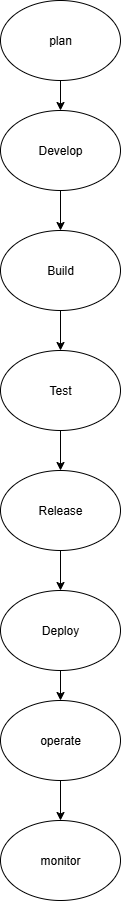

The diagram above was exported from draw.io. Its source (the exported page's mxGraphModel, read from the mxfile embedded in the PNG):
<mxGraphModel dx="1489" dy="803" grid="1" gridSize="10" guides="1" tooltips="1" connect="1" arrows="1" fold="1" page="1" pageScale="1" pageWidth="850" pageHeight="1100" math="0" shadow="0">
  <root>
    <mxCell id="0" />
    <mxCell id="1" parent="0" />
    <mxCell id="nhBWg3V_IdYlrPCsfuI9-1" value="Build" style="ellipse;whiteSpace=wrap;html=1;" parent="1" vertex="1">
      <mxGeometry x="370" y="270" width="120" height="80" as="geometry" />
    </mxCell>
    <mxCell id="nhBWg3V_IdYlrPCsfuI9-2" value="Develop" style="ellipse;whiteSpace=wrap;html=1;" parent="1" vertex="1">
      <mxGeometry x="370" y="150" width="120" height="80" as="geometry" />
    </mxCell>
    <mxCell id="nhBWg3V_IdYlrPCsfuI9-3" value="Test" style="ellipse;whiteSpace=wrap;html=1;" parent="1" vertex="1">
      <mxGeometry x="370" y="390" width="120" height="80" as="geometry" />
    </mxCell>
    <mxCell id="nhBWg3V_IdYlrPCsfuI9-4" value="Release" style="ellipse;whiteSpace=wrap;html=1;" parent="1" vertex="1">
      <mxGeometry x="370" y="510" width="120" height="80" as="geometry" />
    </mxCell>
    <mxCell id="nhBWg3V_IdYlrPCsfuI9-5" value="Deploy" style="ellipse;whiteSpace=wrap;html=1;" parent="1" vertex="1">
      <mxGeometry x="370" y="630" width="120" height="80" as="geometry" />
    </mxCell>
    <mxCell id="nhBWg3V_IdYlrPCsfuI9-6" value="plan" style="ellipse;whiteSpace=wrap;html=1;" parent="1" vertex="1">
      <mxGeometry x="370" y="40" width="120" height="80" as="geometry" />
    </mxCell>
    <mxCell id="nhBWg3V_IdYlrPCsfuI9-7" value="operate" style="ellipse;whiteSpace=wrap;html=1;" parent="1" vertex="1">
      <mxGeometry x="370" y="740" width="120" height="80" as="geometry" />
    </mxCell>
    <mxCell id="nhBWg3V_IdYlrPCsfuI9-8" value="monitor" style="ellipse;whiteSpace=wrap;html=1;" parent="1" vertex="1">
      <mxGeometry x="370" y="860" width="120" height="80" as="geometry" />
    </mxCell>
    <mxCell id="nhBWg3V_IdYlrPCsfuI9-10" value="" style="endArrow=classic;html=1;rounded=0;exitX=0.5;exitY=1;exitDx=0;exitDy=0;" parent="1" source="nhBWg3V_IdYlrPCsfuI9-6" target="nhBWg3V_IdYlrPCsfuI9-2" edge="1">
      <mxGeometry width="50" height="50" relative="1" as="geometry">
        <mxPoint x="400" y="250" as="sourcePoint" />
        <mxPoint x="450" y="200" as="targetPoint" />
      </mxGeometry>
    </mxCell>
    <mxCell id="nhBWg3V_IdYlrPCsfuI9-11" value="" style="endArrow=classic;html=1;rounded=0;entryX=0.5;entryY=0;entryDx=0;entryDy=0;exitX=0.5;exitY=1;exitDx=0;exitDy=0;" parent="1" source="nhBWg3V_IdYlrPCsfuI9-2" target="nhBWg3V_IdYlrPCsfuI9-1" edge="1">
      <mxGeometry width="50" height="50" relative="1" as="geometry">
        <mxPoint x="400" y="250" as="sourcePoint" />
        <mxPoint x="450" y="200" as="targetPoint" />
      </mxGeometry>
    </mxCell>
    <mxCell id="nhBWg3V_IdYlrPCsfuI9-12" value="" style="endArrow=classic;html=1;rounded=0;exitX=0.5;exitY=1;exitDx=0;exitDy=0;" parent="1" source="nhBWg3V_IdYlrPCsfuI9-1" target="nhBWg3V_IdYlrPCsfuI9-3" edge="1">
      <mxGeometry width="50" height="50" relative="1" as="geometry">
        <mxPoint x="400" y="590" as="sourcePoint" />
        <mxPoint x="450" y="540" as="targetPoint" />
      </mxGeometry>
    </mxCell>
    <mxCell id="nhBWg3V_IdYlrPCsfuI9-13" value="" style="endArrow=classic;html=1;rounded=0;exitX=0.5;exitY=1;exitDx=0;exitDy=0;" parent="1" source="nhBWg3V_IdYlrPCsfuI9-3" target="nhBWg3V_IdYlrPCsfuI9-4" edge="1">
      <mxGeometry width="50" height="50" relative="1" as="geometry">
        <mxPoint x="410" y="550" as="sourcePoint" />
        <mxPoint x="460" y="500" as="targetPoint" />
      </mxGeometry>
    </mxCell>
    <mxCell id="nhBWg3V_IdYlrPCsfuI9-14" value="" style="endArrow=classic;html=1;rounded=0;exitX=0.5;exitY=1;exitDx=0;exitDy=0;" parent="1" source="nhBWg3V_IdYlrPCsfuI9-4" target="nhBWg3V_IdYlrPCsfuI9-5" edge="1">
      <mxGeometry width="50" height="50" relative="1" as="geometry">
        <mxPoint x="410" y="680" as="sourcePoint" />
        <mxPoint x="460" y="630" as="targetPoint" />
      </mxGeometry>
    </mxCell>
    <mxCell id="nhBWg3V_IdYlrPCsfuI9-15" value="" style="endArrow=classic;html=1;rounded=0;exitX=0.5;exitY=1;exitDx=0;exitDy=0;entryX=0.5;entryY=0;entryDx=0;entryDy=0;" parent="1" source="nhBWg3V_IdYlrPCsfuI9-5" target="nhBWg3V_IdYlrPCsfuI9-7" edge="1">
      <mxGeometry width="50" height="50" relative="1" as="geometry">
        <mxPoint x="410" y="680" as="sourcePoint" />
        <mxPoint x="460" y="630" as="targetPoint" />
      </mxGeometry>
    </mxCell>
    <mxCell id="nhBWg3V_IdYlrPCsfuI9-16" value="" style="endArrow=classic;html=1;rounded=0;entryX=0.5;entryY=0;entryDx=0;entryDy=0;exitX=0.5;exitY=1;exitDx=0;exitDy=0;" parent="1" source="nhBWg3V_IdYlrPCsfuI9-7" target="nhBWg3V_IdYlrPCsfuI9-8" edge="1">
      <mxGeometry width="50" height="50" relative="1" as="geometry">
        <mxPoint x="410" y="680" as="sourcePoint" />
        <mxPoint x="460" y="630" as="targetPoint" />
      </mxGeometry>
    </mxCell>
  </root>
</mxGraphModel>